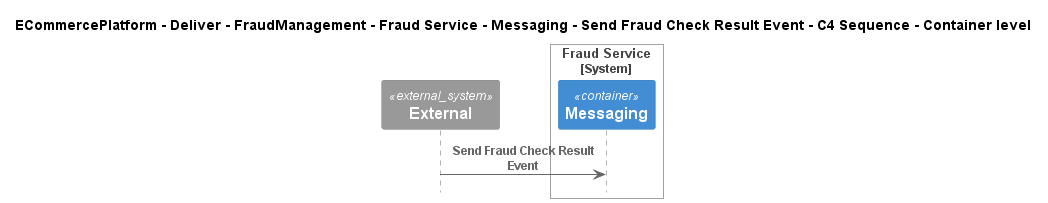

The diagram above was rendered by PlantUML. Its source (embedded in the PNG):
@startuml
!include ..\..\..\..\..\..\..\..\..\.c4s\C4_Sequence.puml

title ECommercePlatform - Deliver - FraudManagement - Fraud Service - Messaging - Send Fraud Check Result Event - C4 Sequence - Container level

System_Ext(C4InterFlow.SoftwareSystems.ExternalSystem, "External", "")

System_Boundary(ECommercePlatform.Deliver.FraudManagement.SoftwareSystems.FraudService, "Fraud Service")
    Container(ECommercePlatform.Deliver.FraudManagement.SoftwareSystems.FraudService.Containers.Messaging, "Messaging", "", "")
Boundary_End()

Rel(C4InterFlow.SoftwareSystems.ExternalSystem, ECommercePlatform.Deliver.FraudManagement.SoftwareSystems.FraudService.Containers.Messaging, "Send Fraud Check Result Event")


@enduml